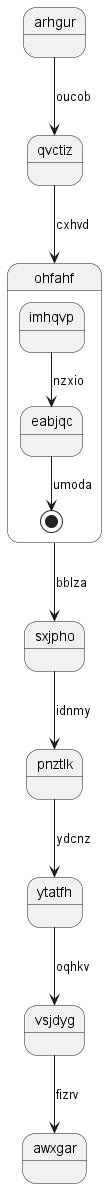

The diagram above was rendered by PlantUML. Its source (embedded in the PNG):
@startuml
state arhgur
arhgur --> qvctiz : oucob
qvctiz --> ohfahf : cxhvd
state ohfahf {
imhqvp --> eabjqc : nzxio
eabjqc --> [*] : umoda
}
ohfahf --> sxjpho : bblza
sxjpho --> pnztlk : idnmy
pnztlk --> ytatfh : ydcnz
ytatfh --> vsjdyg : oqhkv
vsjdyg --> awxgar : fizrv
@enduml